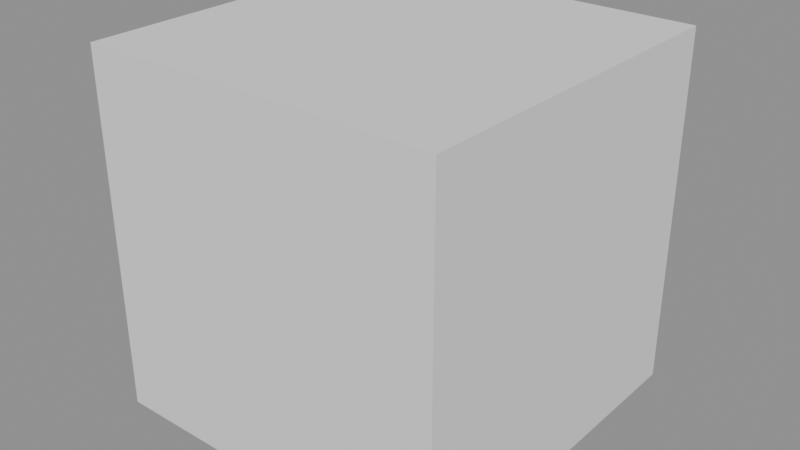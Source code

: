 # Source: Rock7.blend  (saved by Blender 4.5.90; exported with 4.5.12 LTS)
import bpy
from mathutils import Matrix  # noqa: F401  (used for matrix-valued properties, if any)

bpy.ops.wm.read_factory_settings(use_empty=True)
scene = bpy.context.scene
scene.name = 'Temp_GasPump'

# ---- meshes
me_cube = bpy.data.meshes.new('Cube')
me_cube.from_pydata([(-1.0, -1.0, -1.0), (-1.0, -1.0, 1.0), (-1.0, 1.0, -1.0), (-1.0, 1.0, 1.0), (1.0, -1.0, -1.0), (1.0, -1.0, 1.0), (1.0, 1.0, -1.0), (1.0, 1.0, 1.0)], [], [(0, 1, 3, 2), (2, 3, 7, 6), (6, 7, 5, 4), (4, 5, 1, 0), (2, 6, 4, 0), (7, 3, 1, 5)])
_uv = me_cube.uv_layers.new(name='UVMap')
_uv.uv.foreach_set('vector', [0.375, 0.0, 0.625, 0.0, 0.625, 0.25, 0.375, 0.25, 0.375, 0.25, 0.625, 0.25, 0.625, 0.5, 0.375, 0.5, 0.375, 0.5, 0.625, 0.5, 0.625, 0.75, 0.375, 0.75, 0.375, 0.75, 0.625, 0.75, 0.625, 1.0, 0.375, 1.0, 0.125, 0.5, 0.375, 0.5, 0.375, 0.75, 0.125, 0.75, 0.625, 0.5, 0.875, 0.5, 0.875, 0.75, 0.625, 0.75])
me_cube.update()

# ---- objects
ob_rock7 = bpy.data.objects.new('Rock7', me_cube)

# ---- transforms, parenting, visibility, modifiers, constraints
ob_rock7.location = (0.0, 0.0, 8.0)
ob_rock7.scale = (8.0, 8.0, 8.0)

# ---- collection membership
scene.collection.objects.link(ob_rock7)

# ---- scene / render settings (as saved in the file)
scene.frame_start = 1; scene.frame_end = 250; scene.frame_set(1)
scene.render.engine = 'BLENDER_EEVEE_NEXT'
scene.render.image_settings.exr_codec = 'NONE'
scene.render.fps = 25
scene.render.simplify_subdivision_render = 0
scene.render.simplify_child_particles_render = 0.0
scene.eevee.use_volume_custom_range = False
scene.eevee.use_fast_gi = False
scene.eevee.use_shadows = False
scene.view_settings.white_balance_temperature = 0.0
scene.view_settings.white_balance_tint = 0.0
scene.view_settings.white_balance_whitepoint = (2.97, 0.5193, -0.0414)
bpy.context.view_layer.update()

# ---- added for rendering (the .blend has no active camera and no usable light): camera, sun + grey world if the file has none
cam_auto = bpy.data.cameras.new('AutoCamera')
cam_auto.lens = 50.0
cam_auto.sensor_width = 36.0
cam_auto.clip_end = 1000.0
ob_auto_camera = bpy.data.objects.new('AutoCamera', cam_auto)
scene.collection.objects.link(ob_auto_camera)
ob_auto_camera.location = (25.6406, -30.7687, 28.5125)
ob_auto_camera.rotation_euler = (1.09748, -7.21219e-08, 0.694738)
scene.camera = ob_auto_camera
light_auto_sun = bpy.data.lights.new('AutoSun', 'SUN')
light_auto_sun.energy = 3.0
light_auto_sun.angle = 0.0523599
ob_auto_sun = bpy.data.objects.new('AutoSun', light_auto_sun)
scene.collection.objects.link(ob_auto_sun)
ob_auto_sun.rotation_euler = (0.872665, 0.174533, 0.523599)
if scene.world is None:
    world_auto = bpy.data.worlds.new('AutoWorld')
    world_auto.color = (0.3, 0.3, 0.3)
    scene.world = world_auto
bpy.context.view_layer.update()

